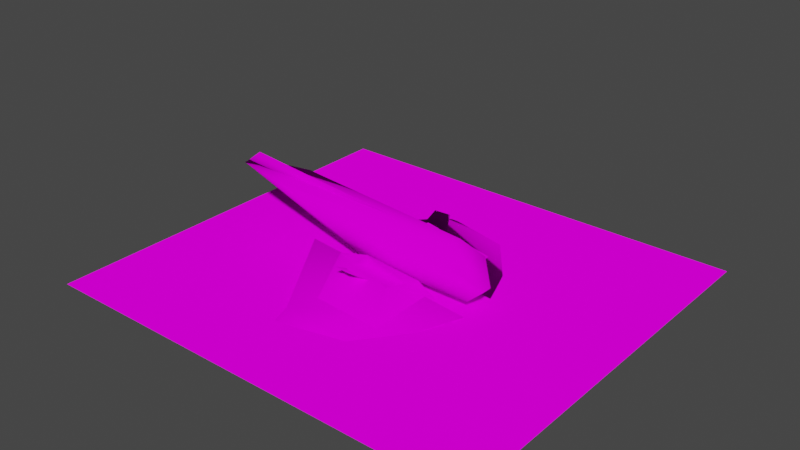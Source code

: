 # Source: fighter.blend  (saved by Blender 3.5.10; exported with 4.5.12 LTS)
import bpy
from mathutils import Matrix  # noqa: F401  (used for matrix-valued properties, if any)

bpy.ops.wm.read_factory_settings(use_empty=True)
scene = bpy.context.scene
scene.name = 'Scene'

# ---- collections
col_collection = bpy.data.collections.new('Collection'); scene.collection.children.link(col_collection)

# ---- images (referenced by path relative to the original .blend; pixels are not part of the script)
import os
ASSET_DIR = os.environ.get("B2B_ASSET_DIR", "")  # directory of the original .blend (textures are referenced by path, not embedded)
HERE = os.path.dirname(os.path.abspath(__file__))  # packed textures are extracted next to this script under _unpacked/

def load_image(name, relpath, width, height, colorspace="sRGB"):
    """Load a texture the original file referenced (path relative to the .blend, or extracted next to this script)."""
    p = next((c for c in (os.path.join(HERE, relpath), os.path.join(ASSET_DIR, relpath)) if relpath and os.path.exists(c)), "")
    if p:
        img = bpy.data.images.load(p, check_existing=True)
        img.name = name
    else:  # same state as the original file: an image datablock whose file is absent (Cycles renders it pink)
        img = bpy.data.images.new(name, width, height)
        img.source = "FILE"
        img.filepath = "//" + (relpath or name)
    img.colorspace_settings.name = colorspace
    return img
img_cammo1_tiff = load_image('cammo1.tiff', 'cammo1.tiff', 1024, 1024, 'sRGB')
img_shadow2_tiff = load_image('shadow2.tiff', 'shadow2.tiff', 1024, 1024, 'sRGB')

# ---- materials (node trees are filled in below, after node groups)
mat_material__1 = bpy.data.materials.new('material #1')
mat_material__1.use_transparent_shadow = False
mat_material__1.diffuse_color = (0.5353, 0.5043, 0.0, 1.0)
mat_shadow = bpy.data.materials.new('shadow')
mat_shadow.surface_render_method = 'BLENDED'
mat_shadow.blend_method = 'BLEND'
mat_shadow.use_transparent_shadow = False
mat_shadow.diffuse_color = (0.02525, 0.0642, 0.5365, 1.0)

# ---- material node trees
mat_material__1.use_nodes = True; mat_material__1.node_tree.nodes.clear()
_N = mat_material__1.node_tree.nodes; _L = mat_material__1.node_tree.links
n0 = _N.new('ShaderNodeOutputMaterial'); n0.name = 'Material Output'; n0.location = (300, 300)
n1 = _N.new('ShaderNodeBsdfDiffuse'); n1.name = 'Diffuse BSDF'; n1.location = (10, 300)
n1.inputs[1].default_value = 0.5
n2 = _N.new('ShaderNodeTexImage'); n2.name = 'Image Texture'; n2.location = (-280, 280)
n2.image = img_cammo1_tiff
_L.new(n1.outputs[0], n0.inputs[0])
_L.new(n2.outputs[0], n1.inputs[0])
n0.is_active_output = True
mat_shadow.use_nodes = True; mat_shadow.node_tree.nodes.clear()
_N = mat_shadow.node_tree.nodes; _L = mat_shadow.node_tree.links
n0 = _N.new('ShaderNodeBsdfDiffuse'); n0.name = 'Diffuse BSDF'; n0.location = (10, 300)
n0.inputs[1].default_value = 0.5
n1 = _N.new('ShaderNodeTexImage'); n1.name = 'Image Texture'; n1.location = (-280, 280)
n1.image = img_shadow2_tiff
n2 = _N.new('ShaderNodeBsdfTransparent'); n2.name = 'Transparent BSDF'; n2.location = (1, 160)
n3 = _N.new('ShaderNodeInvert'); n3.name = 'Invert'; n3.location = (1, 59)
n4 = _N.new('ShaderNodeMixShader'); n4.name = 'Mix Shader'; n4.location = (204, 161)
n5 = _N.new('ShaderNodeOutputMaterial'); n5.name = 'Material Output'; n5.location = (381, 299)
_L.new(n1.outputs[0], n0.inputs[0])
_L.new(n0.outputs[0], n4.inputs[1])
_L.new(n2.outputs[0], n4.inputs[2])
_L.new(n3.outputs[0], n4.inputs[0])
_L.new(n4.outputs[0], n5.inputs[0])
_L.new(n1.outputs[1], n3.inputs[1])
n5.is_active_output = True

# ---- world
world_world = bpy.data.worlds.new('World'); scene.world = world_world
world_world.use_nodes = True; world_world.node_tree.nodes.clear()
_N = world_world.node_tree.nodes; _L = world_world.node_tree.links
n0 = _N.new('ShaderNodeOutputWorld'); n0.name = 'World Output'; n0.location = (300, 300)
n1 = _N.new('ShaderNodeBackground'); n1.name = 'Background'; n1.location = (10, 300)
n1.inputs[0].default_value = (0.05088, 0.05088, 0.05088, 1.0)
_L.new(n1.outputs[0], n0.inputs[0])
n0.is_active_output = True
world_world.color = (0.05088, 0.05088, 0.05088)
world_world.use_sun_shadow = False
world_world.sun_shadow_jitter_overblur = 0.0

# ---- meshes
me_fusalage__high_001 = bpy.data.meshes.new('fusalage  high.001')
me_fusalage__high_001.from_pydata([(100.4, 25.56, 52.38), (122.2, 6.645, 28.7), (105.9, 13.54, 14.32), (-37.9, 12.78, 14.32), (-165.3, 25.56, 80.09), (78.63, 8.178, 74.13), (-244.8, 8.999, 80.11), (100.4, -25.56, 52.38), (-165.3, -25.56, 80.09), (-37.9, -12.78, 14.32), (105.9, -13.54, 14.32), (122.2, -6.645, 28.7), (78.63, -8.178, 74.13), (-244.8, -8.89, 80.11), (-244.7, -5.618, 80.08), (-226.1, -2e-06, 96.08), (-244.7, 5.618, 80.08), (3.662, -2e-06, 74.96)], [], [(0, 1, 2), (0, 2, 3), (4, 0, 3), (5, 0, 4), (4, 3, 6), (7, 8, 9), (7, 9, 10), (7, 10, 11), (8, 7, 12), (8, 13, 9), (13, 8, 4), (13, 4, 6), (12, 5, 4), (12, 4, 8), (2, 1, 11), (2, 11, 10), (1, 0, 7), (1, 7, 11), (0, 5, 12), (0, 12, 7), (6, 3, 9), (6, 9, 13), (3, 2, 10), (3, 10, 9), (14, 15, 16), (14, 17, 15), (15, 17, 16), (16, 17, 14)])
me_fusalage__high_001.polygons.foreach_set('use_smooth', [True] * 28)
_uv = me_fusalage__high_001.uv_layers.new(name='UVMap_0')
_uv.uv.foreach_set('vector', [0.9995, 0.4655, 0.6299, 0.1763, 0.7647, 0.0005, 0.05989, 0.4655, 0.04487, 0.0005, 0.4363, 0.0005, 0.783, 0.8041, 0.05989, 0.4655, 0.4363, 0.0005, 0.8809, 0.6598, 0.9401, 0.9995, 0.217, 0.9995, 0.0005, 0.8041, 0.2503, 0.0005, 0.3241, 0.8043, 0.9401, 0.4655, 0.217, 0.8041, 0.5637, 0.0005, 0.9401, 0.4655, 0.5637, 0.0005, 0.9551, 0.0005, 0.0005, 0.4655, 0.2353, 0.0005, 0.3701, 0.1763, 0.217, 0.000501, 0.9401, 0.0005, 0.8809, 0.3402, 0.9995, 0.8041, 0.6738, 0.8043, 0.7498, 0.0005, 0.0005, 0.3262, 0.217, 0.000501, 0.217, 0.9995, 0.0005, 0.3262, 0.217, 0.9995, 0.0005, 0.6759, 0.8809, 0.3402, 0.8809, 0.6598, 0.217, 0.9995, 0.8809, 0.3402, 0.217, 0.9995, 0.217, 0.000501, 0.7647, 0.0005, 0.6299, 0.1763, 0.3701, 0.1763, 0.7647, 0.0005, 0.3701, 0.1763, 0.2353, 0.0005, 0.6299, 0.1763, 0.9995, 0.4655, 0.0005, 0.4655, 0.6299, 0.1763, 0.0005, 0.4655, 0.3701, 0.1763, 0.9995, 0.4655, 0.6598, 0.7313, 0.3402, 0.7313, 0.9995, 0.4655, 0.3402, 0.7313, 0.0005, 0.4655, 0.3241, 0.8043, 0.2503, 0.0005, 0.7498, 0.0005, 0.3241, 0.8043, 0.7498, 0.0005, 0.6738, 0.8043, 0.4363, 0.7498, 0.04487, 0.7647, 0.04487, 0.2353, 0.4363, 0.7498, 0.04487, 0.2353, 0.4363, 0.2502, 0.6098, 0.804, 0.5, 0.9995, 0.3902, 0.804, 0.000859, 0.804, 0.6768, 0.7415, 0.05138, 0.9995, 0.9486, 0.9995, 0.3232, 0.7415, 0.9991, 0.804, 0.9991, 0.6098, 0.3232, 0.5, 0.9991, 0.3902])
me_fusalage__high_001.materials.append(mat_material__1)
me_fusalage__high_001.update()
me_left_tail__high_001 = bpy.data.meshes.new('left tail  high.001')
me_left_tail__high_001.from_pydata([(34.91, 22.21, 0.2299), (-19.97, 89.43, 47.08), (-29.99, 8.773, 0.2051), (1.665, 91.16, 47.09), (9.14, 9.517, -12.01)], [], [(0, 1, 2), (0, 3, 1), (4, 1, 3), (1, 4, 2), (4, 3, 0)])
me_left_tail__high_001.polygons.foreach_set('use_smooth', [True] * 5)
_uv = me_left_tail__high_001.uv_layers.new(name='UVMap_0')
_uv.uv.foreach_set('vector', [0.9995, 0.1634, 0.1548, 0.9786, 0.0005, 0.000499, 0.9995, 0.1634, 0.4878, 0.9995, 0.1548, 0.9786, 0.3972, 0.0005, 0.8452, 0.9994, 0.5122, 0.9995, 0.8452, 0.9786, 0.3972, 0.009517, 0.9995, 0.000499, 0.3972, 0.0005, 0.5122, 0.9995, 0.000499, 0.2074])
me_left_tail__high_001.materials.append(mat_material__1)
me_left_tail__high_001.update()
me_right_tail__high_001 = bpy.data.meshes.new('right tail  high.001')
me_right_tail__high_001.from_pydata([(35.95, -22.26, 0.2299), (-18.93, -90.02, 47.08), (2.705, -91.74, 47.09), (-28.95, -8.774, 0.2051), (10.18, -9.264, -12.01)], [], [(0, 1, 2), (0, 3, 1), (4, 2, 1), (1, 3, 4), (4, 0, 2)])
me_right_tail__high_001.polygons.foreach_set('use_smooth', [True] * 5)
_uv = me_right_tail__high_001.uv_layers.new(name='UVMap_0')
_uv.uv.foreach_set('vector', [0.9995, 0.8371, 0.1548, 0.02125, 0.4878, 0.000499, 0.9995, 0.8371, 0.0005, 0.9995, 0.1548, 0.02125, 0.3972, 0.9936, 0.5122, 0.000499, 0.8452, 0.02125, 0.8452, 0.02125, 0.9995, 0.9995, 0.3972, 0.9936, 0.6028, 0.0005, 0.9995, 0.2074, 0.4878, 0.9995])
me_right_tail__high_001.materials.append(mat_material__1)
me_right_tail__high_001.update()
me_left_wing__high_001 = bpy.data.meshes.new('left wing  high.001')
me_left_wing__high_001.from_pydata([(-17.6, 134.4, -6.72), (-20.8, 131.2, 2.88), (-20.8, 137.6, 2.88), (24.64, 134.4, -12.48), (33.6, 137.6, -0.32), (33.6, 131.2, -0.32), (-36.8, 51.2, -14.4), (-40.0, 48.0, -4.8), (-40.0, 54.4, -4.8), (8.0, 51.2, -17.6), (14.4, 48.0, -8.0), (14.4, 54.4, -8.0), (-36.8, 76.8, -14.4), (-40.0, 73.6, -4.8), (-40.0, 80.0, -4.8), (8.0, 76.8, -17.6), (14.4, 80.0, -8.0), (14.4, 73.6, -8.0), (-17.7, 36.07, 27.95), (-23.04, 30.72, 34.79), (46.56, 24.38, 23.7), (38.1, 31.04, 16.43), (-9.422, 64.87, 32.95), (-12.28, 66.73, 41.44), (28.74, 64.9, 22.8), (35.79, 66.73, 30.35), (-42.7, 100.1, 10.8), (-111.7, 25.01, 23.81), (-44.79, 140.3, 4.23), (-66.96, 42.91, 12.43), (-84.01, 11.08, -8.82), (-66.96, 36.33, 2.435), (110.2, 25.01, 2.055), (65.4, 92.09, -0.7734), (65.04, 140.3, -6.645), (72.91, 35.9, 4.112), (84.62, 18.49, -19.69), (73.67, 31.94, -8.101), (-32.43, 111.5, 6.405), (-69.16, 25.15, 19.69), (64.37, 11.48, -4.47), (54.37, 111.5, -4.47), (-8.905, 216.4, -27.91), (-44.79, 140.3, 8.58), (65.04, 140.3, -2.295), (-49.14, 216.4, -27.91)], [], [(0, 1, 2), (3, 0, 2), (3, 2, 4), (5, 1, 0), (5, 0, 3), (4, 5, 3), (6, 7, 8), (9, 10, 7), (9, 7, 6), (11, 9, 6), (11, 6, 8), (10, 9, 11), (12, 13, 14), (15, 12, 14), (15, 14, 16), (17, 13, 12), (17, 12, 15), (16, 17, 15), (18, 19, 20), (18, 20, 21), (22, 23, 19), (22, 19, 18), (24, 25, 23), (24, 23, 22), (21, 20, 25), (21, 25, 24), (21, 22, 18), (21, 24, 22), (26, 27, 28), (27, 26, 29), (29, 30, 27), (30, 29, 31), (31, 28, 30), (28, 31, 26), (32, 33, 34), (32, 35, 33), (33, 36, 34), (36, 33, 37), (37, 32, 36), (32, 37, 35), (23, 38, 39), (19, 23, 39), (40, 19, 39), (19, 40, 20), (41, 23, 25), (23, 41, 38), (42, 43, 44), (43, 42, 45), (28, 42, 34), (28, 45, 42), (36, 28, 34), (28, 36, 30), (20, 40, 41), (20, 41, 25), (32, 43, 27), (32, 44, 43), (29, 26, 31), (28, 27, 43), (33, 35, 37), (32, 34, 44), (34, 42, 44), (43, 45, 28)])
me_left_wing__high_001.polygons.foreach_set('use_smooth', [True] * 62)
_uv = me_left_wing__high_001.uv_layers.new(name='UVMap_0')
_uv.uv.foreach_set('vector', [0.3995, 0.3057, 0.4151, 0.444, 0.3839, 0.444, 0.3857, 0.2227, 0.5759, 0.3057, 0.5903, 0.444, 0.3857, 0.2227, 0.5903, 0.444, 0.3453, 0.3979, 0.6547, 0.3979, 0.4097, 0.444, 0.4241, 0.3057, 0.6547, 0.3979, 0.4241, 0.3057, 0.6143, 0.2227, 0.6161, 0.3979, 0.5849, 0.3979, 0.6005, 0.2227, 0.8043, 0.1951, 0.8199, 0.3333, 0.7887, 0.3333, 0.5394, 0.149, 0.5682, 0.2872, 0.3232, 0.3333, 0.5394, 0.149, 0.3232, 0.3333, 0.3377, 0.1951, 0.4318, 0.2872, 0.4606, 0.149, 0.6623, 0.1951, 0.4318, 0.2872, 0.6623, 0.1951, 0.6768, 0.3333, 0.1801, 0.2872, 0.1957, 0.149, 0.2113, 0.2872, 0.6798, 0.1951, 0.6953, 0.3333, 0.6642, 0.3333, 0.4606, 0.149, 0.6623, 0.1951, 0.6768, 0.3333, 0.4606, 0.149, 0.6768, 0.3333, 0.4318, 0.2872, 0.5682, 0.2872, 0.3232, 0.3333, 0.3377, 0.1951, 0.5682, 0.2872, 0.3377, 0.1951, 0.5394, 0.149, 0.3358, 0.2872, 0.3047, 0.2872, 0.3202, 0.149, 0.5763, 0.8051, 0.6004, 0.9036, 0.287, 0.7438, 0.5763, 0.8051, 0.287, 0.7438, 0.325, 0.6392, 0.2622, 0.8772, 0.2712, 0.9995, 0.09604, 0.9036, 0.2622, 0.8772, 0.09604, 0.9036, 0.1221, 0.8051, 0.6328, 0.7309, 0.6645, 0.8397, 0.4481, 0.9995, 0.6328, 0.7309, 0.4481, 0.9995, 0.4609, 0.8772, 0.9024, 0.6392, 0.9348, 0.7438, 0.7288, 0.8397, 0.9024, 0.6392, 0.7288, 0.8397, 0.7377, 0.7309, 0.675, 0.09759, 0.4609, 0.2622, 0.4237, 0.1221, 0.675, 0.09759, 0.6328, 0.2623, 0.4609, 0.2622, 0.6889, 0.4336, 0.9995, 0.06827, 0.6983, 0.6291, 0.9995, 0.06827, 0.6889, 0.4336, 0.7982, 0.1553, 0.7982, 0.5816, 0.8749, 0.2754, 0.9995, 0.7454, 0.9995, 0.2754, 0.8447, 0.5816, 0.8767, 0.4376, 0.8767, 0.4376, 0.3709, 0.4634, 0.9995, 0.2754, 0.3709, 0.4634, 0.8767, 0.4376, 0.5664, 0.558, 0.0005, 0.06827, 0.2021, 0.3946, 0.2037, 0.6291, 0.0005, 0.06827, 0.1683, 0.1212, 0.2021, 0.3946, 0.3946, 0.3913, 0.03652, 0.1188, 0.6291, 0.3068, 0.03652, 0.1188, 0.3946, 0.3913, 0.102, 0.2858, 0.1649, 0.2858, 0.0005, 0.4321, 0.1156, 0.1188, 0.0005, 0.4321, 0.1649, 0.2858, 0.1683, 0.4617, 0.7288, 0.9995, 0.5108, 0.4948, 0.9311, 0.6861, 0.904, 0.9036, 0.7288, 0.9995, 0.9311, 0.6861, 0.7932, 0.3381, 0.3996, 0.9036, 0.1919, 0.6861, 0.3996, 0.9036, 0.7932, 0.3381, 0.713, 0.7438, 0.2518, 0.3381, 0.5519, 0.9995, 0.3355, 0.8397, 0.5519, 0.9995, 0.2518, 0.3381, 0.6427, 0.4948, 0.5367, 0.0005, 0.6983, 0.5261, 0.2037, 0.3694, 0.6983, 0.5261, 0.5367, 0.0005, 0.7179, 0.0005, 0.3017, 0.4634, 0.4633, 0.0005, 0.7963, 0.3068, 0.3017, 0.4634, 0.2821, 0.0005, 0.4633, 0.0005, 0.1156, 0.03652, 0.6983, 0.6291, 0.2037, 0.6291, 0.6983, 0.6291, 0.1156, 0.03652, 0.8749, 0.0005, 0.0652, 0.7438, 0.002434, 0.3381, 0.4892, 0.3381, 0.0652, 0.7438, 0.4892, 0.3381, 0.2712, 0.8397, 0.9995, 0.06827, 0.3017, 0.6291, 0.0005, 0.06827, 0.9995, 0.06827, 0.7963, 0.6291, 0.3017, 0.6291, 0.8447, 0.5816, 0.5664, 0.558, 0.8767, 0.4376, 0.3709, 0.4634, 0.9317, 0.7454, 0.3709, 0.5261, 0.3946, 0.3913, 0.1212, 0.4617, 0.102, 0.2858, 0.06827, 0.4321, 0.6291, 0.3068, 0.6291, 0.3694, 0.6291, 0.3068, 0.9995, 0.0005, 0.6291, 0.3694, 0.3709, 0.5261, 0.0005, 0.0005, 0.3709, 0.4634])
me_left_wing__high_001.materials.append(mat_material__1)
me_left_wing__high_001.update()
me_lmissle_la__high_001 = bpy.data.meshes.new('lmissle la  high.001')
me_lmissle_la__high_001.from_pydata([(53.68, -6.62, -23.72), (55.03, -13.02, -12.72), (-51.05, -13.02, 0.3058), (-52.4, -6.62, -10.7), (56.38, -6.62, -1.717), (-49.7, -6.62, 11.31), (56.38, 6.18, -1.717), (-49.7, 6.18, 11.31), (55.03, 12.58, -12.72), (-51.05, 12.58, 0.3058), (53.68, 6.18, -23.72), (-52.4, 6.18, -10.7)], [], [(0, 1, 2), (2, 3, 0), (1, 4, 5), (5, 2, 1), (4, 6, 7), (7, 5, 4), (6, 8, 9), (9, 7, 6), (8, 10, 11), (11, 9, 8), (10, 0, 3), (3, 11, 10), (2, 5, 7), (2, 7, 9), (9, 11, 2), (2, 11, 3), (1, 0, 10), (1, 10, 8), (8, 6, 1), (1, 6, 4)])
me_lmissle_la__high_001.polygons.foreach_set('use_smooth', [True] * 20)
_uv = me_lmissle_la__high_001.uv_layers.new(name='UVMap_0')
_uv.uv.foreach_set('vector', [0.9747, 0.000499, 0.9871, 0.3143, 0.01291, 0.6857, 0.01291, 0.6857, 0.0005, 0.372, 0.9747, 0.000499, 0.9871, 0.3143, 0.9995, 0.628, 0.02531, 0.9995, 0.02531, 0.9995, 0.01291, 0.6857, 0.9871, 0.3143, 0.9995, 0.2502, 0.9995, 0.7497, 0.02531, 0.7498, 0.02531, 0.7498, 0.02531, 0.2502, 0.9995, 0.2502, 0.0005, 0.628, 0.0129, 0.3143, 0.9871, 0.6857, 0.9871, 0.6857, 0.9747, 0.9995, 0.0005, 0.628, 0.0129, 0.3143, 0.02531, 0.000499, 0.9995, 0.372, 0.9995, 0.372, 0.9871, 0.6857, 0.0129, 0.3143, 0.02531, 0.7497, 0.02531, 0.2502, 0.9995, 0.2502, 0.9995, 0.2502, 0.9995, 0.7498, 0.02531, 0.7497, 0.9995, 0.6857, 0.7498, 0.9995, 0.2503, 0.9995, 0.9995, 0.6857, 0.2503, 0.9995, 0.0005, 0.6857, 0.0005, 0.6857, 0.2503, 0.372, 0.9995, 0.6857, 0.9995, 0.6857, 0.2503, 0.372, 0.7498, 0.372, 0.000499, 0.3143, 0.2502, 0.000499, 0.7497, 0.000499, 0.000499, 0.3143, 0.7497, 0.000499, 0.9995, 0.3143, 0.9995, 0.3143, 0.7497, 0.628, 0.000499, 0.3143, 0.000499, 0.3143, 0.7497, 0.628, 0.2502, 0.628])
me_lmissle_la__high_001.materials.append(mat_material__1)
me_lmissle_la__high_001.update()
me_bomb1__high_001 = bpy.data.meshes.new('bomb1  high.001')
me_bomb1__high_001.from_pydata([(63.9, 9.655, -21.14), (84.0, 0.05454, -13.6), (63.9, -9.545, -21.14), (65.91, -9.545, -2.043), (65.91, 9.655, -2.043), (-70.46, -5.993, -3.445), (-69.19, -5.993, 8.585), (-69.19, 6.103, 8.585), (-70.46, 6.103, -3.445)], [], [(0, 1, 2), (2, 1, 3), (3, 1, 4), (4, 1, 0), (5, 6, 7), (7, 8, 5), (2, 3, 6), (2, 6, 5), (3, 4, 7), (3, 7, 6), (4, 0, 8), (4, 8, 7), (0, 2, 5), (0, 5, 8)])
me_bomb1__high_001.polygons.foreach_set('use_smooth', [True] * 14)
_uv = me_bomb1__high_001.uv_layers.new(name='UVMap_0')
_uv.uv.foreach_set('vector', [0.9995, 0.0005, 0.5, 0.2539, 0.0005, 0.0005, 0.0005, 0.0005, 0.5, 0.2539, 0.0005, 0.6423, 0.0005, 0.6423, 0.5, 0.2539, 0.9995, 0.6423, 0.9995, 0.6423, 0.5, 0.2539, 0.9995, 0.0005, 0.8147, 0.5952, 0.8147, 0.9995, 0.1853, 0.9995, 0.1853, 0.9995, 0.1853, 0.5952, 0.8147, 0.5952, 0.8695, 0.0005, 0.8825, 0.6423, 0.008677, 0.9995, 0.8695, 0.0005, 0.008677, 0.9995, 0.000499, 0.5952, 0.8825, 0.0005, 0.8825, 0.9995, 0.008677, 0.8147, 0.8825, 0.0005, 0.008677, 0.8147, 0.008677, 0.1853, 0.1175, 0.6423, 0.1305, 0.0005, 0.9995, 0.5952, 0.1175, 0.6423, 0.9995, 0.5952, 0.9913, 0.9995, 0.1305, 0.9995, 0.1305, 0.0005, 0.9995, 0.1853, 0.1305, 0.9995, 0.9995, 0.1853, 0.9995, 0.8147])
me_bomb1__high_001.materials.append(mat_material__1)
me_bomb1__high_001.update()
me_bomb2__high_001 = bpy.data.meshes.new('bomb2  high.001')
me_bomb2__high_001.from_pydata([(63.9, -9.559, -20.53), (63.9, 9.641, -20.53), (84.0, 0.04132, -12.99), (65.91, 9.641, -1.434), (65.91, -9.559, -1.434), (-70.46, 6.089, -2.836), (-70.46, -6.007, -2.836), (-69.19, -6.007, 9.194), (-69.19, 6.089, 9.194)], [], [(0, 1, 2), (1, 3, 2), (3, 4, 2), (4, 0, 2), (5, 6, 7), (7, 8, 5), (1, 5, 8), (1, 8, 3), (3, 8, 7), (3, 7, 4), (4, 7, 6), (4, 6, 0), (0, 6, 5), (0, 5, 1)])
me_bomb2__high_001.polygons.foreach_set('use_smooth', [True] * 14)
_uv = me_bomb2__high_001.uv_layers.new(name='UVMap_0')
_uv.uv.foreach_set('vector', [0.0005, 0.0005, 0.9995, 0.0005, 0.5, 0.2539, 0.9995, 0.0005, 0.9995, 0.6423, 0.5, 0.2539, 0.9995, 0.6423, 0.000499, 0.6423, 0.5, 0.2539, 0.000499, 0.6423, 0.0005, 0.0005, 0.5, 0.2539, 0.1853, 0.5952, 0.8147, 0.5952, 0.8147, 0.9995, 0.8147, 0.9995, 0.1853, 0.9995, 0.1853, 0.5952, 0.1305, 0.0005, 0.9995, 0.5952, 0.9913, 0.9995, 0.1305, 0.0005, 0.9913, 0.9995, 0.1175, 0.6423, 0.8825, 0.9995, 0.008677, 0.8147, 0.008677, 0.1853, 0.8825, 0.9995, 0.008677, 0.1853, 0.8825, 0.000499, 0.8825, 0.6423, 0.008677, 0.9995, 0.0005, 0.5952, 0.8825, 0.6423, 0.0005, 0.5952, 0.8695, 0.0005, 0.1305, 0.0005, 0.9995, 0.1853, 0.9995, 0.8147, 0.1305, 0.0005, 0.9995, 0.8147, 0.1305, 0.9995])
me_bomb2__high_001.materials.append(mat_material__1)
me_bomb2__high_001.update()
me_right_wing__high_001 = bpy.data.meshes.new('right wing  high.001')
me_right_wing__high_001.from_pydata([(-17.6, -134.4, -6.72), (-20.8, -137.6, 2.88), (-20.8, -131.2, 2.88), (24.64, -134.4, -12.48), (33.6, -137.6, -0.32), (33.6, -131.2, -0.32), (-36.8, -51.2, -14.4), (-40.0, -54.4, -4.8), (-40.0, -48.0, -4.8), (8.0, -51.2, -17.6), (14.4, -48.0, -8.0), (14.4, -54.4, -8.0), (-36.8, -76.8, -14.4), (-40.0, -80.0, -4.8), (-40.0, -73.6, -4.8), (8.0, -76.8, -17.6), (14.4, -80.0, -8.0), (14.4, -73.6, -8.0), (28.73, -64.86, 22.81), (35.79, -66.73, 30.35), (46.56, -24.38, 23.7), (38.11, -31.06, 16.41), (-9.417, -64.82, 32.96), (-12.28, -66.73, 41.44), (-17.66, -36.03, 27.92), (-23.04, -30.72, 34.79), (-84.01, -11.08, -8.82), (-66.96, -42.95, 12.43), (-111.7, -25.01, 23.81), (-66.96, -36.37, 2.435), (-42.7, -100.1, 10.8), (-44.79, -140.3, 4.23), (84.62, -18.49, -19.69), (65.4, -92.11, -0.7734), (65.04, -140.3, -6.645), (73.67, -31.97, -8.101), (110.2, -25.01, 2.055), (72.91, -37.52, 4.112), (-69.16, -26.36, 19.69), (-32.43, -110.3, 6.405), (64.37, -10.27, -4.47), (54.37, -110.3, -4.47), (-44.79, -140.3, 8.58), (-8.905, -216.4, -27.91), (65.04, -140.3, -2.295), (-49.14, -216.4, -27.91)], [], [(0, 1, 2), (3, 4, 1), (3, 1, 0), (5, 3, 0), (5, 0, 2), (4, 3, 5), (6, 7, 8), (9, 6, 8), (9, 8, 10), (11, 7, 6), (11, 6, 9), (10, 11, 9), (12, 13, 14), (15, 16, 13), (15, 13, 12), (17, 15, 12), (17, 12, 14), (16, 15, 17), (18, 19, 20), (18, 20, 21), (22, 23, 19), (22, 19, 18), (24, 25, 23), (24, 23, 22), (21, 20, 25), (21, 25, 24), (21, 22, 18), (21, 24, 22), (26, 27, 28), (26, 29, 27), (28, 30, 31), (28, 27, 30), (31, 29, 26), (31, 30, 29), (32, 33, 34), (32, 35, 33), (33, 36, 34), (36, 33, 37), (36, 35, 32), (36, 37, 35), (23, 38, 39), (25, 38, 23), (25, 40, 38), (40, 25, 20), (23, 41, 19), (41, 23, 39), (42, 43, 44), (43, 42, 45), (31, 43, 45), (31, 34, 43), (31, 32, 34), (32, 31, 26), (20, 41, 40), (20, 19, 41), (36, 28, 42), (36, 42, 44), (27, 29, 30), (31, 42, 28), (33, 35, 37), (36, 44, 34), (34, 44, 43), (42, 31, 45)])
me_right_wing__high_001.polygons.foreach_set('use_smooth', [True] * 62)
_uv = me_right_wing__high_001.uv_layers.new(name='UVMap_0')
_uv.uv.foreach_set('vector', [0.6021, 0.3057, 0.6176, 0.444, 0.5866, 0.444, 0.6143, 0.2227, 0.6547, 0.3979, 0.4097, 0.444, 0.6143, 0.2227, 0.4097, 0.444, 0.4241, 0.3057, 0.3453, 0.3979, 0.3857, 0.2227, 0.5759, 0.3057, 0.3453, 0.3979, 0.5759, 0.3057, 0.5903, 0.444, 0.3824, 0.3979, 0.3979, 0.2227, 0.4134, 0.3979, 0.1989, 0.1951, 0.2144, 0.3333, 0.1834, 0.3333, 0.4606, 0.149, 0.6623, 0.1951, 0.6768, 0.3333, 0.4606, 0.149, 0.6768, 0.3333, 0.4318, 0.2872, 0.5682, 0.2872, 0.3232, 0.3333, 0.3377, 0.1951, 0.5682, 0.2872, 0.3377, 0.1951, 0.5394, 0.149, 0.8166, 0.2872, 0.7856, 0.2872, 0.8011, 0.149, 0.3229, 0.1951, 0.3384, 0.3333, 0.3074, 0.3333, 0.5394, 0.149, 0.5682, 0.2872, 0.3232, 0.3333, 0.5394, 0.149, 0.3232, 0.3333, 0.3377, 0.1951, 0.4318, 0.2872, 0.4606, 0.149, 0.6623, 0.1951, 0.4318, 0.2872, 0.6623, 0.1951, 0.6768, 0.3333, 0.6616, 0.2872, 0.6771, 0.149, 0.6926, 0.2872, 0.265, 0.7311, 0.2741, 0.8397, 0.06889, 0.7438, 0.265, 0.7311, 0.06889, 0.7438, 0.1012, 0.6389, 0.539, 0.8773, 0.5519, 0.9995, 0.3355, 0.8397, 0.539, 0.8773, 0.3355, 0.8397, 0.3672, 0.7311, 0.8747, 0.8046, 0.9004, 0.9036, 0.7259, 0.9995, 0.8747, 0.8046, 0.7259, 0.9995, 0.7351, 0.8773, 0.675, 0.6389, 0.713, 0.7438, 0.3996, 0.9036, 0.675, 0.6389, 0.3996, 0.9036, 0.4238, 0.8046, 0.675, 0.8988, 0.461, 0.7351, 0.6328, 0.735, 0.675, 0.8988, 0.4238, 0.8747, 0.461, 0.7351, 0.1251, 0.2754, 0.2018, 0.5816, 0.0005, 0.7454, 0.004444, 0.2754, 0.127, 0.4376, 0.1589, 0.5816, 0.9995, 0.9281, 0.6889, 0.564, 0.6983, 0.3694, 0.9995, 0.9281, 0.7982, 0.8411, 0.6889, 0.564, 0.6306, 0.4634, 0.127, 0.4376, 0.004444, 0.2754, 0.6306, 0.4634, 0.436, 0.558, 0.127, 0.4376, 0.9597, 0.1188, 0.6029, 0.3913, 0.3694, 0.3068, 0.9597, 0.1188, 0.8943, 0.2858, 0.6029, 0.3913, 0.2021, 0.6029, 0.0005, 0.9281, 0.2037, 0.3694, 0.0005, 0.9281, 0.2021, 0.6029, 0.1683, 0.8675, 0.9995, 0.4321, 0.8351, 0.2858, 0.8844, 0.1188, 0.9995, 0.4321, 0.8317, 0.4617, 0.8351, 0.2858, 0.2741, 0.9995, 0.07848, 0.6861, 0.4854, 0.4948, 0.09961, 0.9036, 0.07848, 0.6861, 0.2741, 0.9995, 0.6004, 0.9036, 0.2068, 0.3381, 0.808, 0.6861, 0.2068, 0.3381, 0.6004, 0.9036, 0.287, 0.7438, 0.4481, 0.9995, 0.7482, 0.3381, 0.6645, 0.8397, 0.7482, 0.3381, 0.4481, 0.9995, 0.3573, 0.4948, 0.3017, 0.5261, 0.4633, 0.0005, 0.7963, 0.3694, 0.4633, 0.0005, 0.3017, 0.5261, 0.2821, 0.0005, 0.6983, 0.4634, 0.5367, 0.0005, 0.7179, 0.0005, 0.6983, 0.4634, 0.2037, 0.3068, 0.5367, 0.0005, 0.6983, 0.3694, 0.1156, 0.9597, 0.2037, 0.3694, 0.1156, 0.9597, 0.6983, 0.3694, 0.8749, 0.9956, 0.9311, 0.7438, 0.5146, 0.3381, 0.9995, 0.3381, 0.9311, 0.7438, 0.7259, 0.8397, 0.5146, 0.3381, 0.9995, 0.9281, 0.0005, 0.9281, 0.3017, 0.3694, 0.9995, 0.9281, 0.3017, 0.3694, 0.7963, 0.3694, 0.1589, 0.5816, 0.127, 0.4376, 0.436, 0.558, 0.6306, 0.4634, 0.6306, 0.5261, 0.07195, 0.7454, 0.6029, 0.3913, 0.8943, 0.2858, 0.8675, 0.4617, 0.9281, 0.4321, 0.3694, 0.3694, 0.3694, 0.3068, 0.3694, 0.3068, 0.3694, 0.3694, 0.0005, 0.0005, 0.6306, 0.5261, 0.6306, 0.4634, 0.9995, 0.0005])
me_right_wing__high_001.materials.append(mat_material__1)
me_right_wing__high_001.update()
me_bomb3__high_001 = bpy.data.meshes.new('bomb3  high.001')
me_bomb3__high_001.from_pydata([(63.9, 9.808, -20.51), (84.0, 0.2076, -12.97), (63.9, -9.392, -20.51), (65.91, -9.392, -1.417), (65.91, 9.808, -1.417), (-70.46, -5.84, -2.818), (-69.19, -5.84, 9.211), (-69.19, 6.256, 9.211), (-70.46, 6.256, -2.818)], [], [(0, 1, 2), (2, 1, 3), (3, 1, 4), (4, 1, 0), (5, 6, 7), (7, 8, 5), (2, 3, 6), (2, 6, 5), (3, 4, 7), (3, 7, 6), (4, 0, 8), (4, 8, 7), (0, 2, 5), (0, 5, 8)])
me_bomb3__high_001.polygons.foreach_set('use_smooth', [True] * 14)
_uv = me_bomb3__high_001.uv_layers.new(name='UVMap_0')
_uv.uv.foreach_set('vector', [0.9995, 0.0005, 0.5, 0.2539, 0.0005, 0.0005, 0.0005, 0.0005, 0.5, 0.2539, 0.0005, 0.6423, 0.0005, 0.6423, 0.5, 0.2539, 0.9995, 0.6423, 0.9995, 0.6423, 0.5, 0.2539, 0.9995, 0.0005, 0.8147, 0.5952, 0.8147, 0.9995, 0.1853, 0.9995, 0.1853, 0.9995, 0.1853, 0.5952, 0.8147, 0.5952, 0.8695, 0.0005, 0.8825, 0.6423, 0.008677, 0.9995, 0.8695, 0.0005, 0.008677, 0.9995, 0.0005, 0.5952, 0.8825, 0.0005, 0.8825, 0.9995, 0.008677, 0.8147, 0.8825, 0.0005, 0.008677, 0.8147, 0.008677, 0.1853, 0.1175, 0.6423, 0.1305, 0.0005, 0.9995, 0.5952, 0.1175, 0.6423, 0.9995, 0.5952, 0.9913, 0.9995, 0.1305, 0.9995, 0.1305, 0.0005, 0.9995, 0.1853, 0.1305, 0.9995, 0.9995, 0.1853, 0.9995, 0.8147])
me_bomb3__high_001.materials.append(mat_material__1)
me_bomb3__high_001.update()
me_bomb4__high_001 = bpy.data.meshes.new('bomb4  high.001')
me_bomb4__high_001.from_pydata([(63.9, -9.625, -21.14), (63.9, 9.575, -21.14), (84.0, -0.02481, -13.6), (65.91, 9.575, -2.043), (65.91, -9.625, -2.043), (-70.46, 6.023, -3.445), (-70.46, -6.073, -3.445), (-69.19, -6.073, 8.585), (-69.19, 6.023, 8.585)], [], [(0, 1, 2), (1, 3, 2), (3, 4, 2), (4, 0, 2), (5, 6, 7), (7, 8, 5), (1, 5, 8), (1, 8, 3), (3, 8, 7), (3, 7, 4), (4, 7, 6), (4, 6, 0), (0, 6, 5), (0, 5, 1)])
me_bomb4__high_001.polygons.foreach_set('use_smooth', [True] * 14)
_uv = me_bomb4__high_001.uv_layers.new(name='UVMap_0')
_uv.uv.foreach_set('vector', [0.0005, 0.0005, 0.9995, 0.0005, 0.5, 0.2539, 0.9995, 0.0005, 0.9995, 0.6423, 0.5, 0.2539, 0.9995, 0.6423, 0.0005, 0.6423, 0.5, 0.2539, 0.0005, 0.6423, 0.0005, 0.0005, 0.5, 0.2539, 0.1853, 0.5952, 0.8147, 0.5952, 0.8147, 0.9995, 0.8147, 0.9995, 0.1853, 0.9995, 0.1853, 0.5952, 0.1305, 0.0005, 0.9995, 0.5952, 0.9913, 0.9995, 0.1305, 0.0005, 0.9913, 0.9995, 0.1175, 0.6423, 0.8825, 0.9995, 0.008677, 0.8147, 0.008677, 0.1853, 0.8825, 0.9995, 0.008677, 0.1853, 0.8825, 0.0005, 0.8825, 0.6423, 0.008677, 0.9995, 0.0005, 0.5952, 0.8825, 0.6423, 0.0005, 0.5952, 0.8695, 0.0005, 0.1305, 0.0005, 0.9995, 0.1853, 0.9995, 0.8147, 0.1305, 0.0005, 0.9995, 0.8147, 0.1305, 0.9995])
me_bomb4__high_001.materials.append(mat_material__1)
me_bomb4__high_001.update()
me_rmissle_la__high_001 = bpy.data.meshes.new('rmissle la  high.001')
me_rmissle_la__high_001.from_pydata([(53.68, 6.65, -23.72), (-52.4, 6.65, -10.7), (-51.05, 13.05, 0.3058), (55.03, 13.05, -12.72), (-49.7, 6.65, 11.31), (56.38, 6.65, -1.717), (-49.7, -6.15, 11.31), (56.38, -6.15, -1.717), (-51.05, -12.55, 0.3058), (55.03, -12.55, -12.72), (-52.4, -6.15, -10.7), (53.68, -6.15, -23.72)], [], [(0, 1, 2), (2, 3, 0), (3, 2, 4), (4, 5, 3), (5, 4, 6), (6, 7, 5), (7, 6, 8), (8, 9, 7), (9, 8, 10), (10, 11, 9), (11, 10, 1), (1, 0, 11), (2, 1, 10), (2, 10, 8), (8, 6, 2), (2, 6, 4), (3, 5, 7), (3, 7, 9), (9, 11, 3), (3, 11, 0)])
me_rmissle_la__high_001.polygons.foreach_set('use_smooth', [True] * 20)
_uv = me_rmissle_la__high_001.uv_layers.new(name='UVMap_0')
_uv.uv.foreach_set('vector', [0.02531, 0.000499, 0.9995, 0.372, 0.9871, 0.6857, 0.9871, 0.6857, 0.0129, 0.3143, 0.02531, 0.000499, 0.0129, 0.3143, 0.9871, 0.6857, 0.9747, 0.9995, 0.9747, 0.9995, 0.0005, 0.628, 0.0129, 0.3143, 0.9995, 0.7498, 0.02531, 0.7498, 0.02531, 0.2503, 0.02531, 0.2503, 0.9995, 0.2502, 0.9995, 0.7498, 0.9995, 0.628, 0.02531, 0.9995, 0.0129, 0.6857, 0.0129, 0.6857, 0.9871, 0.3143, 0.9995, 0.628, 0.9871, 0.3143, 0.0129, 0.6857, 0.0005, 0.372, 0.0005, 0.372, 0.9747, 0.000499, 0.9871, 0.3143, 0.02531, 0.2502, 0.9995, 0.2503, 0.9995, 0.7498, 0.9995, 0.7498, 0.02531, 0.7498, 0.02531, 0.2502, 0.000499, 0.6857, 0.2502, 0.372, 0.7497, 0.372, 0.000499, 0.6857, 0.7497, 0.372, 0.9995, 0.6857, 0.9995, 0.6857, 0.7497, 0.9995, 0.000499, 0.6857, 0.000499, 0.6857, 0.7497, 0.9995, 0.2503, 0.9995, 0.9995, 0.3143, 0.7498, 0.628, 0.2503, 0.628, 0.9995, 0.3143, 0.2503, 0.628, 0.0005, 0.3143, 0.0005, 0.3143, 0.2503, 0.000499, 0.9995, 0.3143, 0.9995, 0.3143, 0.2503, 0.000499, 0.7498, 0.000499])
me_rmissle_la__high_001.materials.append(mat_material__1)
me_rmissle_la__high_001.update()
me_shadow__high_001 = bpy.data.meshes.new('shadow  high.001')
me_shadow__high_001.from_pydata([(-284.3, 256.2, 0.0), (-284.3, -256.2, 0.0), (284.3, 256.2, 0.0), (284.3, -256.2, 0.0)], [], [(0, 1, 3), (3, 2, 0)])
me_shadow__high_001.polygons.foreach_set('use_smooth', [True] * 2)
_uv = me_shadow__high_001.uv_layers.new(name='UVMap_0')
_uv.uv.foreach_set('vector', [0.0005, 0.8324, 0.0005, 0.1132, 0.9995, 0.1132, 0.9995, 0.1132, 0.9995, 0.8324, 0.0005, 0.8324])
me_shadow__high_001.materials.append(mat_shadow)
me_shadow__high_001.update()
arm_armature = bpy.data.armatures.new('Armature')  # bones are not reproduced

# ---- objects
ob_armature = bpy.data.objects.new('Armature', arm_armature)
ob_fusalage__high = bpy.data.objects.new('fusalage  high', me_fusalage__high_001)
ob_left_tail__high = bpy.data.objects.new('left tail  high', me_left_tail__high_001)
ob_right_tail__high = bpy.data.objects.new('right tail  high', me_right_tail__high_001)
ob_left_wing__high = bpy.data.objects.new('left wing  high', me_left_wing__high_001)
ob_lmissle_la__high = bpy.data.objects.new('lmissle la  high', me_lmissle_la__high_001)
ob_bomb1__high = bpy.data.objects.new('bomb1  high', me_bomb1__high_001)
ob_bomb2__high = bpy.data.objects.new('bomb2  high', me_bomb2__high_001)
ob_right_wing__high = bpy.data.objects.new('right wing  high', me_right_wing__high_001)
ob_bomb3__high = bpy.data.objects.new('bomb3  high', me_bomb3__high_001)
ob_bomb4__high = bpy.data.objects.new('bomb4  high', me_bomb4__high_001)
ob_rmissle_la__high = bpy.data.objects.new('rmissle la  high', me_rmissle_la__high_001)
ob_shadow__high = bpy.data.objects.new('shadow  high', me_shadow__high_001)

# ---- transforms, parenting, visibility, modifiers, constraints
ob_armature.location = (0.0, 0.0, 0.0)
ob_fusalage__high.parent = ob_armature
ob_fusalage__high.location = (0.0, 0.0, 0.0)
_vg = ob_fusalage__high.vertex_groups.new(name='fusalage')
_vg.add([0, 1, 2, 3, 4, 5, 6, 7, 8, 9, 10, 11, 12, 13, 14, 15, 16, 17], 1.0, 'REPLACE')
_m = ob_fusalage__high.modifiers.new('Armature', 'ARMATURE')
_m.object = ob_armature
ob_left_tail__high.parent = ob_armature
ob_left_tail__high.location = (0.0, 0.0, 0.0)
_vg = ob_left_tail__high.vertex_groups.new(name='left tail')
_vg.add([0, 1, 2, 3, 4], 1.0, 'REPLACE')
_m = ob_left_tail__high.modifiers.new('Armature', 'ARMATURE')
_m.object = ob_armature
ob_right_tail__high.parent = ob_armature
ob_right_tail__high.location = (0.0, 0.0, 0.0)
_vg = ob_right_tail__high.vertex_groups.new(name='right tail')
_vg.add([0, 1, 2, 3, 4], 1.0, 'REPLACE')
_m = ob_right_tail__high.modifiers.new('Armature', 'ARMATURE')
_m.object = ob_armature
ob_left_wing__high.parent = ob_armature
ob_left_wing__high.location = (0.0, 0.0, 0.0)
_vg = ob_left_wing__high.vertex_groups.new(name='left wing')
_vg.add([0, 1, 2, 3, 4, 5, 6, 7, 8, 9, 10, 11, 12, 13, 14, 15, 16, 17, 18, 19, 20, 21, 22, 23, 24, 25, 26, 27, 28, 29, 30, 31, 32, 33, 34, 35, 36, 37, 38, 39, 40, 41, 42, 43, 44, 45], 1.0, 'REPLACE')
_m = ob_left_wing__high.modifiers.new('Armature', 'ARMATURE')
_m.object = ob_armature
ob_lmissle_la__high.parent = ob_armature
ob_lmissle_la__high.location = (0.0, 0.0, 0.0)
_vg = ob_lmissle_la__high.vertex_groups.new(name='lmissle la')
_vg.add([0, 1, 2, 3, 4, 5, 6, 7, 8, 9, 10, 11], 1.0, 'REPLACE')
_m = ob_lmissle_la__high.modifiers.new('Armature', 'ARMATURE')
_m.object = ob_armature
ob_bomb1__high.parent = ob_armature
ob_bomb1__high.location = (0.0, 0.0, 0.0)
_vg = ob_bomb1__high.vertex_groups.new(name='bomb1')
_vg.add([0, 1, 2, 3, 4, 5, 6, 7, 8], 1.0, 'REPLACE')
_m = ob_bomb1__high.modifiers.new('Armature', 'ARMATURE')
_m.object = ob_armature
ob_bomb2__high.parent = ob_armature
ob_bomb2__high.location = (0.0, 0.0, 0.0)
_vg = ob_bomb2__high.vertex_groups.new(name='bomb2')
_vg.add([0, 1, 2, 3, 4, 5, 6, 7, 8], 1.0, 'REPLACE')
_m = ob_bomb2__high.modifiers.new('Armature', 'ARMATURE')
_m.object = ob_armature
ob_right_wing__high.parent = ob_armature
ob_right_wing__high.location = (0.0, 0.0, 0.0)
_vg = ob_right_wing__high.vertex_groups.new(name='right wing')
_vg.add([0, 1, 2, 3, 4, 5, 6, 7, 8, 9, 10, 11, 12, 13, 14, 15, 16, 17, 18, 19, 20, 21, 22, 23, 24, 25, 26, 27, 28, 29, 30, 31, 32, 33, 34, 35, 36, 37, 38, 39, 40, 41, 42, 43, 44, 45], 1.0, 'REPLACE')
_m = ob_right_wing__high.modifiers.new('Armature', 'ARMATURE')
_m.object = ob_armature
ob_bomb3__high.parent = ob_armature
ob_bomb3__high.location = (0.0, 0.0, 0.0)
_vg = ob_bomb3__high.vertex_groups.new(name='bomb3')
_vg.add([0, 1, 2, 3, 4, 5, 6, 7, 8], 1.0, 'REPLACE')
_m = ob_bomb3__high.modifiers.new('Armature', 'ARMATURE')
_m.object = ob_armature
ob_bomb4__high.parent = ob_armature
ob_bomb4__high.location = (0.0, 0.0, 0.0)
_vg = ob_bomb4__high.vertex_groups.new(name='bomb4')
_vg.add([0, 1, 2, 3, 4, 5, 6, 7, 8], 1.0, 'REPLACE')
_m = ob_bomb4__high.modifiers.new('Armature', 'ARMATURE')
_m.object = ob_armature
ob_rmissle_la__high.parent = ob_armature
ob_rmissle_la__high.location = (0.0, 0.0, 0.0)
_vg = ob_rmissle_la__high.vertex_groups.new(name='rmissle la')
_vg.add([0, 1, 2, 3, 4, 5, 6, 7, 8, 9, 10, 11], 1.0, 'REPLACE')
_m = ob_rmissle_la__high.modifiers.new('Armature', 'ARMATURE')
_m.object = ob_armature
ob_shadow__high.parent = ob_armature
ob_shadow__high.location = (0.0, 0.0, 0.0)
_vg = ob_shadow__high.vertex_groups.new(name='shadow')
_vg.add([0, 1, 2, 3], 1.0, 'REPLACE')
_m = ob_shadow__high.modifiers.new('Armature', 'ARMATURE')
_m.object = ob_armature

# ---- collection membership
scene.collection.objects.link(ob_armature)
scene.collection.objects.link(ob_fusalage__high)
scene.collection.objects.link(ob_left_tail__high)
scene.collection.objects.link(ob_right_tail__high)
scene.collection.objects.link(ob_left_wing__high)
scene.collection.objects.link(ob_lmissle_la__high)
scene.collection.objects.link(ob_bomb1__high)
scene.collection.objects.link(ob_bomb2__high)
scene.collection.objects.link(ob_right_wing__high)
scene.collection.objects.link(ob_bomb3__high)
scene.collection.objects.link(ob_bomb4__high)
scene.collection.objects.link(ob_rmissle_la__high)
scene.collection.objects.link(ob_shadow__high)

# ---- scene / render settings (as saved in the file)
scene.frame_start = 1; scene.frame_end = 3; scene.frame_set(1)
scene.render.engine = 'BLENDER_EEVEE_NEXT'
scene.render.fps = 30
scene.cycles.sampling_pattern = 'TABULATED_SOBOL'
scene.cycles.use_light_tree = False
scene.view_settings.view_transform = 'Filmic'
bpy.context.view_layer.update()

# ---- added for rendering (the .blend has no active camera and no usable light): camera, sun
cam_auto = bpy.data.cameras.new('AutoCamera')
cam_auto.lens = 50.0
cam_auto.sensor_width = 36.0
cam_auto.clip_end = 12594.8
ob_auto_camera = bpy.data.objects.new('AutoCamera', cam_auto)
scene.collection.objects.link(ob_auto_camera)
ob_auto_camera.location = (715.838, -859.762, 641.572)
ob_auto_camera.rotation_euler = (1.09748, -7.21219e-08, 0.694738)
scene.camera = ob_auto_camera
light_auto_sun = bpy.data.lights.new('AutoSun', 'SUN')
light_auto_sun.energy = 3.0
light_auto_sun.angle = 0.0523599
ob_auto_sun = bpy.data.objects.new('AutoSun', light_auto_sun)
scene.collection.objects.link(ob_auto_sun)
ob_auto_sun.rotation_euler = (0.872665, 0.174533, 0.523599)
bpy.context.view_layer.update()
